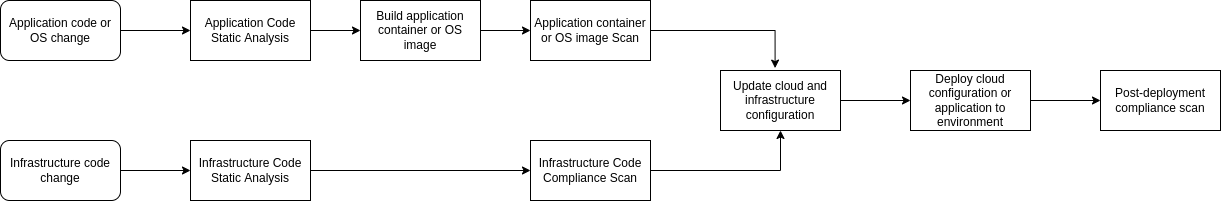

The diagram above was exported from draw.io. Its source (the exported page's mxGraphModel, read from the mxfile embedded in the PNG):
<mxGraphModel dx="1164" dy="809" grid="1" gridSize="10" guides="1" tooltips="1" connect="1" arrows="1" fold="1" page="1" pageScale="1" pageWidth="850" pageHeight="1100" math="0" shadow="0">
  <root>
    <mxCell id="0" />
    <mxCell id="1" parent="0" />
    <mxCell id="QP79WiZsIZG8RIwxlfXm-5" style="edgeStyle=orthogonalEdgeStyle;rounded=0;orthogonalLoop=1;jettySize=auto;html=1;exitX=1;exitY=0.5;exitDx=0;exitDy=0;entryX=0;entryY=0.5;entryDx=0;entryDy=0;" edge="1" parent="1" source="QP79WiZsIZG8RIwxlfXm-1" target="QP79WiZsIZG8RIwxlfXm-3">
      <mxGeometry relative="1" as="geometry" />
    </mxCell>
    <mxCell id="QP79WiZsIZG8RIwxlfXm-1" value="&lt;div&gt;Application code or OS change&lt;/div&gt;" style="rounded=1;whiteSpace=wrap;html=1;" vertex="1" parent="1">
      <mxGeometry x="80" y="120" width="120" height="60" as="geometry" />
    </mxCell>
    <mxCell id="QP79WiZsIZG8RIwxlfXm-7" style="edgeStyle=orthogonalEdgeStyle;rounded=0;orthogonalLoop=1;jettySize=auto;html=1;exitX=1;exitY=0.5;exitDx=0;exitDy=0;" edge="1" parent="1" source="QP79WiZsIZG8RIwxlfXm-2" target="QP79WiZsIZG8RIwxlfXm-4">
      <mxGeometry relative="1" as="geometry" />
    </mxCell>
    <mxCell id="QP79WiZsIZG8RIwxlfXm-2" value="&lt;div&gt;Infrastructure code change&lt;/div&gt;" style="rounded=1;whiteSpace=wrap;html=1;" vertex="1" parent="1">
      <mxGeometry x="80" y="260" width="120" height="60" as="geometry" />
    </mxCell>
    <mxCell id="QP79WiZsIZG8RIwxlfXm-9" style="edgeStyle=orthogonalEdgeStyle;rounded=0;orthogonalLoop=1;jettySize=auto;html=1;exitX=1;exitY=0.5;exitDx=0;exitDy=0;entryX=0;entryY=0.5;entryDx=0;entryDy=0;" edge="1" parent="1" source="QP79WiZsIZG8RIwxlfXm-3" target="QP79WiZsIZG8RIwxlfXm-8">
      <mxGeometry relative="1" as="geometry" />
    </mxCell>
    <mxCell id="QP79WiZsIZG8RIwxlfXm-3" value="Application Code Static Analysis" style="rounded=0;whiteSpace=wrap;html=1;" vertex="1" parent="1">
      <mxGeometry x="270" y="120" width="120" height="60" as="geometry" />
    </mxCell>
    <mxCell id="QP79WiZsIZG8RIwxlfXm-13" style="edgeStyle=orthogonalEdgeStyle;rounded=0;orthogonalLoop=1;jettySize=auto;html=1;exitX=1;exitY=0.5;exitDx=0;exitDy=0;entryX=0;entryY=0.5;entryDx=0;entryDy=0;" edge="1" parent="1" source="QP79WiZsIZG8RIwxlfXm-4" target="QP79WiZsIZG8RIwxlfXm-12">
      <mxGeometry relative="1" as="geometry" />
    </mxCell>
    <mxCell id="QP79WiZsIZG8RIwxlfXm-4" value="Infrastructure Code Static Analysis" style="rounded=0;whiteSpace=wrap;html=1;" vertex="1" parent="1">
      <mxGeometry x="270" y="260" width="120" height="60" as="geometry" />
    </mxCell>
    <mxCell id="QP79WiZsIZG8RIwxlfXm-11" style="edgeStyle=orthogonalEdgeStyle;rounded=0;orthogonalLoop=1;jettySize=auto;html=1;exitX=1;exitY=0.5;exitDx=0;exitDy=0;entryX=0;entryY=0.5;entryDx=0;entryDy=0;" edge="1" parent="1" source="QP79WiZsIZG8RIwxlfXm-8" target="QP79WiZsIZG8RIwxlfXm-10">
      <mxGeometry relative="1" as="geometry" />
    </mxCell>
    <mxCell id="QP79WiZsIZG8RIwxlfXm-8" value="Build application container or OS image" style="rounded=0;whiteSpace=wrap;html=1;" vertex="1" parent="1">
      <mxGeometry x="440" y="120" width="120" height="60" as="geometry" />
    </mxCell>
    <mxCell id="QP79WiZsIZG8RIwxlfXm-15" style="edgeStyle=orthogonalEdgeStyle;rounded=0;orthogonalLoop=1;jettySize=auto;html=1;exitX=1;exitY=0.5;exitDx=0;exitDy=0;entryX=0.455;entryY=-0.04;entryDx=0;entryDy=0;entryPerimeter=0;" edge="1" parent="1" source="QP79WiZsIZG8RIwxlfXm-10" target="QP79WiZsIZG8RIwxlfXm-14">
      <mxGeometry relative="1" as="geometry" />
    </mxCell>
    <mxCell id="QP79WiZsIZG8RIwxlfXm-10" value="Application container or OS image Scan" style="rounded=0;whiteSpace=wrap;html=1;" vertex="1" parent="1">
      <mxGeometry x="610" y="120" width="120" height="60" as="geometry" />
    </mxCell>
    <mxCell id="QP79WiZsIZG8RIwxlfXm-16" style="edgeStyle=orthogonalEdgeStyle;rounded=0;orthogonalLoop=1;jettySize=auto;html=1;exitX=1;exitY=0.5;exitDx=0;exitDy=0;entryX=0.5;entryY=1;entryDx=0;entryDy=0;" edge="1" parent="1" source="QP79WiZsIZG8RIwxlfXm-12" target="QP79WiZsIZG8RIwxlfXm-14">
      <mxGeometry relative="1" as="geometry" />
    </mxCell>
    <mxCell id="QP79WiZsIZG8RIwxlfXm-12" value="Infrastructure Code Compliance Scan" style="rounded=0;whiteSpace=wrap;html=1;" vertex="1" parent="1">
      <mxGeometry x="610" y="260" width="120" height="60" as="geometry" />
    </mxCell>
    <mxCell id="QP79WiZsIZG8RIwxlfXm-19" style="edgeStyle=orthogonalEdgeStyle;rounded=0;orthogonalLoop=1;jettySize=auto;html=1;exitX=1;exitY=0.5;exitDx=0;exitDy=0;entryX=0;entryY=0.5;entryDx=0;entryDy=0;" edge="1" parent="1" source="QP79WiZsIZG8RIwxlfXm-14" target="QP79WiZsIZG8RIwxlfXm-17">
      <mxGeometry relative="1" as="geometry" />
    </mxCell>
    <mxCell id="QP79WiZsIZG8RIwxlfXm-14" value="&lt;div&gt;Update cloud and infrastructure configuration&lt;/div&gt;" style="rounded=0;whiteSpace=wrap;html=1;" vertex="1" parent="1">
      <mxGeometry x="800" y="190" width="120" height="60" as="geometry" />
    </mxCell>
    <mxCell id="QP79WiZsIZG8RIwxlfXm-20" style="edgeStyle=orthogonalEdgeStyle;rounded=0;orthogonalLoop=1;jettySize=auto;html=1;exitX=1;exitY=0.5;exitDx=0;exitDy=0;entryX=0;entryY=0.5;entryDx=0;entryDy=0;" edge="1" parent="1" source="QP79WiZsIZG8RIwxlfXm-17" target="QP79WiZsIZG8RIwxlfXm-18">
      <mxGeometry relative="1" as="geometry" />
    </mxCell>
    <mxCell id="QP79WiZsIZG8RIwxlfXm-17" value="&lt;div&gt;Deploy cloud configuration or application to environment&lt;/div&gt;" style="rounded=0;whiteSpace=wrap;html=1;" vertex="1" parent="1">
      <mxGeometry x="990" y="190" width="120" height="60" as="geometry" />
    </mxCell>
    <mxCell id="QP79WiZsIZG8RIwxlfXm-18" value="&lt;div&gt;Post-deployment compliance scan&lt;/div&gt;" style="rounded=0;whiteSpace=wrap;html=1;" vertex="1" parent="1">
      <mxGeometry x="1180" y="190" width="120" height="60" as="geometry" />
    </mxCell>
  </root>
</mxGraphModel>